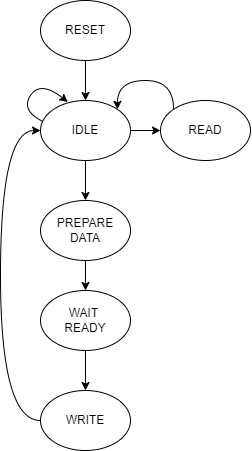

The diagram above was exported from draw.io. Its source (the exported page's mxGraphModel, read from the mxfile embedded in the PNG):
<mxGraphModel dx="410" dy="785" grid="1" gridSize="10" guides="1" tooltips="1" connect="1" arrows="1" fold="1" page="1" pageScale="1" pageWidth="850" pageHeight="1100" math="0" shadow="0">
  <root>
    <mxCell id="0" />
    <mxCell id="1" parent="0" />
    <mxCell id="4" value="" style="edgeStyle=none;html=1;" edge="1" parent="1" source="2" target="3">
      <mxGeometry relative="1" as="geometry" />
    </mxCell>
    <mxCell id="2" value="RESET" style="ellipse;whiteSpace=wrap;html=1;" vertex="1" parent="1">
      <mxGeometry x="240" y="190" width="90" height="60" as="geometry" />
    </mxCell>
    <mxCell id="6" value="" style="edgeStyle=none;html=1;" edge="1" parent="1" source="3" target="5">
      <mxGeometry relative="1" as="geometry" />
    </mxCell>
    <mxCell id="14" value="" style="edgeStyle=none;html=1;" edge="1" parent="1" source="3" target="13">
      <mxGeometry relative="1" as="geometry" />
    </mxCell>
    <mxCell id="3" value="IDLE" style="ellipse;whiteSpace=wrap;html=1;" vertex="1" parent="1">
      <mxGeometry x="240" y="290" width="90" height="60" as="geometry" />
    </mxCell>
    <mxCell id="12" value="" style="edgeStyle=none;html=1;" edge="1" parent="1" source="5" target="8">
      <mxGeometry relative="1" as="geometry" />
    </mxCell>
    <mxCell id="5" value="PREPARE&lt;br&gt;DATA" style="ellipse;whiteSpace=wrap;html=1;" vertex="1" parent="1">
      <mxGeometry x="240" y="390" width="90" height="60" as="geometry" />
    </mxCell>
    <mxCell id="7" value="" style="edgeStyle=none;html=1;" edge="1" parent="1" source="8" target="10">
      <mxGeometry relative="1" as="geometry" />
    </mxCell>
    <mxCell id="8" value="WAIT&amp;nbsp;&lt;br&gt;READY" style="ellipse;whiteSpace=wrap;html=1;" vertex="1" parent="1">
      <mxGeometry x="240" y="480" width="90" height="60" as="geometry" />
    </mxCell>
    <mxCell id="23" style="edgeStyle=orthogonalEdgeStyle;curved=1;html=1;exitX=0;exitY=0.5;exitDx=0;exitDy=0;entryX=0;entryY=0.5;entryDx=0;entryDy=0;" edge="1" parent="1" source="10" target="3">
      <mxGeometry relative="1" as="geometry">
        <Array as="points">
          <mxPoint x="200" y="610" />
          <mxPoint x="200" y="320" />
        </Array>
      </mxGeometry>
    </mxCell>
    <mxCell id="10" value="WRITE" style="ellipse;whiteSpace=wrap;html=1;" vertex="1" parent="1">
      <mxGeometry x="240" y="580" width="90" height="60" as="geometry" />
    </mxCell>
    <mxCell id="16" style="edgeStyle=orthogonalEdgeStyle;html=1;exitX=0;exitY=0;exitDx=0;exitDy=0;entryX=1;entryY=0;entryDx=0;entryDy=0;curved=1;" edge="1" parent="1" source="13" target="3">
      <mxGeometry relative="1" as="geometry">
        <Array as="points">
          <mxPoint x="373" y="270" />
          <mxPoint x="317" y="270" />
        </Array>
      </mxGeometry>
    </mxCell>
    <mxCell id="13" value="READ" style="ellipse;whiteSpace=wrap;html=1;" vertex="1" parent="1">
      <mxGeometry x="360" y="290" width="90" height="60" as="geometry" />
    </mxCell>
    <mxCell id="26" value="" style="curved=1;endArrow=classic;html=1;entryX=0.304;entryY=0.025;entryDx=0;entryDy=0;entryPerimeter=0;exitX=0.032;exitY=0.354;exitDx=0;exitDy=0;exitPerimeter=0;" edge="1" parent="1" source="3" target="3">
      <mxGeometry width="50" height="50" relative="1" as="geometry">
        <mxPoint x="240" y="310" as="sourcePoint" />
        <mxPoint x="240" y="280" as="targetPoint" />
        <Array as="points">
          <mxPoint x="220" y="300" />
          <mxPoint x="240" y="270" />
        </Array>
      </mxGeometry>
    </mxCell>
  </root>
</mxGraphModel>